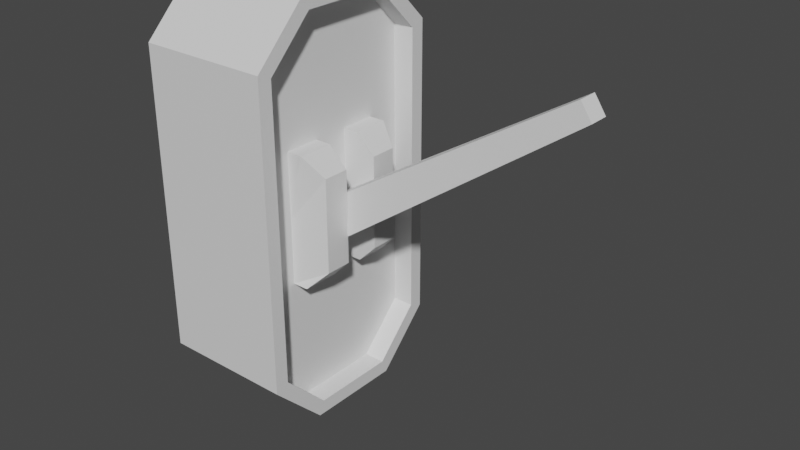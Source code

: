 # Source: Lever.blend  (saved by Blender 3.5.10; exported with 4.5.12 LTS)
import bpy
from mathutils import Matrix  # noqa: F401  (used for matrix-valued properties, if any)

bpy.ops.wm.read_factory_settings(use_empty=True)
scene = bpy.context.scene
scene.name = 'Scene'

# ---- collections
col_collection = bpy.data.collections.new('Collection'); scene.collection.children.link(col_collection)

# ---- materials (node trees are filled in below, after node groups)
mat_material = bpy.data.materials.new('Material')
mat_material.alpha_threshold = 0.0
mat_material.use_transparent_shadow = False
mat_material.roughness = 0.5
mat_material.line_color = (0.0, 0.0, 0.0, 1.0)

# ---- material node trees
mat_material.use_nodes = True; mat_material.node_tree.nodes.clear()
_N = mat_material.node_tree.nodes; _L = mat_material.node_tree.links
n0 = _N.new('ShaderNodeOutputMaterial'); n0.name = 'Material Output'; n0.location = (300, 300)
n1 = _N.new('ShaderNodeBsdfPrincipled'); n1.name = 'Principled BSDF'; n1.location = (10, 300)
n1.distribution = 'GGX'
n1.subsurface_method = 'RANDOM_WALK_SKIN'
n1.inputs[3].default_value = 1.45
n1.inputs[27].default_value = (0.0, 0.0, 0.0, 1.0)
n1.inputs[28].default_value = 1.0
_L.new(n1.outputs[0], n0.inputs[0])
n0.is_active_output = True

# ---- world
world_world = bpy.data.worlds.new('World'); scene.world = world_world
world_world.use_nodes = True; world_world.node_tree.nodes.clear()
_N = world_world.node_tree.nodes; _L = world_world.node_tree.links
n0 = _N.new('ShaderNodeOutputWorld'); n0.name = 'World Output'; n0.location = (300, 300)
n1 = _N.new('ShaderNodeBackground'); n1.name = 'Background'; n1.location = (10, 300)
n1.inputs[0].default_value = (0.05088, 0.05088, 0.05088, 1.0)
_L.new(n1.outputs[0], n0.inputs[0])
n0.is_active_output = True
world_world.color = (0.05088, 0.05088, 0.05088)
world_world.use_sun_shadow = False
world_world.sun_shadow_jitter_overblur = 0.0

# ---- meshes
me_cube = bpy.data.meshes.new('Cube')
me_cube.from_pydata([(1.0, 0.4656, -0.1834), (1.0, 0.4656, -0.8166), (0.6761, 0.0, -0.8166), (0.6761, 0.0, -0.1834), (1.0, 0.03439, -0.1834), (1.0, 0.03439, -0.8166), (0.6761, 0.5, -0.1834), (0.6761, 0.5, -0.8166), (1.0, 0.4656, -0.1456), (1.0, 0.3544, -0.03439), (1.0, 0.3544, -0.9656), (1.0, 0.4656, -0.8544), (1.0, 0.1456, -0.03439), (1.0, 0.03439, -0.1456), (1.0, 0.03439, -0.8544), (1.0, 0.1456, -0.9656), (0.6761, 0.3686, 0.0), (0.6761, 0.5, -0.1314), (0.6761, 0.5, -0.8686), (0.6761, 0.3686, -1.0), (0.6761, 0.0, -0.1314), (0.6761, 0.1314, 0.0), (0.6761, 0.1314, -1.0), (0.6761, 0.0, -0.8686), (1.0, 0.5, -0.1834), (1.0, 0.5, -0.8166), (1.0, 0.0, -0.1834), (1.0, 0.0, -0.8166), (1.0, 0.5, -0.8686), (1.0, 0.3686, -1.0), (1.0, 0.0, -0.1314), (1.0, 0.1314, 0.0), (1.0, 0.1314, -1.0), (1.0, 0.0, -0.8686), (1.0, 0.3686, 0.0), (1.0, 0.5, -0.1314), (0.9481, 0.4246, -0.8166), (0.9481, 0.03439, -0.8166), (0.9481, 0.4656, -0.1834), (0.9481, 0.03439, -0.1834), (0.9481, 0.4246, -0.8374), (0.9481, 0.3374, -0.9246), (0.9481, 0.07538, -0.1626), (0.9481, 0.1626, -0.07538), (0.9481, 0.1626, -0.9246), (0.9481, 0.07538, -0.8374), (0.9481, 0.3374, -0.07538), (0.9481, 0.4246, -0.1626), (0.9481, 0.4246, -0.1834), (0.9481, 0.4656, -0.8166), (0.9481, 0.07538, -0.1834), (0.9481, 0.07538, -0.8166), (0.9481, 0.4656, -0.8544), (0.9481, 0.3544, -0.9656), (0.9481, 0.03439, -0.1456), (0.9481, 0.1456, -0.03439), (0.9481, 0.1456, -0.9656), (0.9481, 0.03439, -0.8544), (0.9481, 0.3544, -0.03439), (0.9481, 0.4656, -0.1456), (0.9481, 0.25, -0.8166), (0.9481, 0.25, -0.1834), (0.9481, 0.1627, -0.8166), (0.9481, 0.1627, -0.1834), (0.9481, 0.3373, -0.8166), (0.9481, 0.3373, -0.1834), (0.9481, 0.119, -0.8166), (0.9481, 0.119, -0.1834), (0.9481, 0.2063, -0.8166), (0.9481, 0.2063, -0.1834), (0.9481, 0.2937, -0.8166), (0.9481, 0.2937, -0.1834), (0.9481, 0.381, -0.8166), (0.9481, 0.381, -0.1834), (1.0, 0.5, -0.3417), (1.0, 0.5, -0.5), (1.0, 0.5, -0.6583), (0.6761, 0.0, -0.6583), (0.6761, 0.0, -0.5), (0.6761, 0.0, -0.3417), (1.0, 0.0, -0.3417), (1.0, 0.0, -0.5), (1.0, 0.0, -0.6583), (0.6761, 0.5, -0.3417), (0.6761, 0.5, -0.5), (0.6761, 0.5, -0.6583), (1.0, 0.4656, -0.3417), (1.0, 0.4656, -0.5), (1.0, 0.4656, -0.6583), (1.0, 0.03439, -0.3417), (1.0, 0.03439, -0.5), (1.0, 0.03439, -0.6583), (0.9481, 0.4656, -0.3417), (0.9481, 0.4656, -0.5), (0.9481, 0.4656, -0.6583), (0.9481, 0.03439, -0.3417), (0.9481, 0.03439, -0.5), (0.9481, 0.03439, -0.6583), (0.9481, 0.4246, -0.3417), (0.9481, 0.4246, -0.5), (0.9481, 0.4246, -0.6583), (0.9481, 0.07538, -0.3417), (0.9481, 0.07538, -0.5), (0.9481, 0.07538, -0.6583), (0.9481, 0.25, -0.3417), (0.9481, 0.25, -0.5), (0.9481, 0.25, -0.6583), (0.9481, 0.1627, -0.3417), (0.9481, 0.1627, -0.6583), (0.9481, 0.3373, -0.3417), (0.9481, 0.3373, -0.6583), (0.9481, 0.119, -0.3417), (0.9481, 0.119, -0.5), (0.9481, 0.119, -0.6583), (0.9481, 0.2063, -0.3417), (0.9481, 0.2063, -0.5), (0.9481, 0.2063, -0.6583), (0.9481, 0.2937, -0.3417), (0.9481, 0.2937, -0.5), (0.9481, 0.2937, -0.6583), (0.9481, 0.381, -0.3417), (0.9481, 0.381, -0.5), (0.9481, 0.381, -0.6583), (1.033, 0.1627, -0.5), (1.033, 0.3373, -0.5), (1.033, 0.142, -0.5), (1.033, 0.2063, -0.5), (1.033, 0.2937, -0.5), (1.033, 0.358, -0.5), (1.033, 0.1627, -0.3876), (0.9869, 0.1627, -0.3417), (0.9869, 0.1627, -0.6583), (1.033, 0.1627, -0.6124), (1.033, 0.3373, -0.3876), (0.9869, 0.3373, -0.3417), (0.9869, 0.3373, -0.6583), (1.033, 0.3373, -0.6124), (1.033, 0.142, -0.3876), (0.9869, 0.119, -0.3417), (0.9869, 0.119, -0.6583), (1.033, 0.142, -0.6124), (0.9869, 0.2063, -0.3417), (1.033, 0.2063, -0.3876), (1.033, 0.2063, -0.6124), (0.9869, 0.2063, -0.6583), (1.033, 0.2937, -0.3876), (0.9869, 0.2937, -0.3417), (0.9869, 0.2937, -0.6583), (1.033, 0.2937, -0.6124), (0.9869, 0.381, -0.3417), (1.033, 0.358, -0.3876), (1.033, 0.358, -0.6124), (0.9869, 0.381, -0.6583)], [], [(6, 17, 35, 24), (33, 27, 2, 23), (22, 23, 2, 7, 18, 19), (26, 30, 20, 3), (34, 16, 21, 31), (18, 7, 25, 28), (12, 13, 54, 55), (83, 6, 24, 74), (19, 29, 32, 22), (0, 8, 59, 38), (79, 3, 6, 83), (3, 20, 21, 16, 17, 6), (80, 26, 3, 79), (29, 19, 18, 28), (31, 21, 20, 30), (22, 32, 33, 23), (16, 34, 35, 17), (11, 1, 49, 52), (88, 1, 25, 76), (89, 4, 26, 80), (11, 10, 29, 28), (13, 12, 31, 30), (15, 14, 33, 32), (9, 8, 35, 34), (8, 0, 24, 35), (12, 9, 34, 31), (4, 13, 30, 26), (1, 11, 28, 25), (10, 15, 32, 29), (14, 5, 27, 33), (41, 40, 36, 72, 64, 70, 60, 68, 62, 66, 51, 45, 44), (111, 67, 50, 101), (48, 47, 46, 43, 42, 50, 67, 63, 69, 61, 71, 65, 73), (15, 10, 53, 56), (86, 0, 38, 92), (9, 12, 55, 58), (14, 15, 56, 57), (5, 14, 57, 37), (91, 5, 37, 97), (13, 4, 39, 54), (8, 9, 58, 59), (10, 11, 52, 53), (100, 36, 49, 94), (101, 50, 39, 95), (40, 41, 53, 52), (42, 43, 55, 54), (44, 45, 57, 56), (46, 47, 59, 58), (47, 48, 38, 59), (43, 46, 58, 55), (50, 42, 54, 39), (36, 40, 52, 49), (41, 44, 56, 53), (45, 51, 37, 57), (117, 71, 61, 104), (114, 69, 63, 107), (120, 73, 65, 109), (107, 63, 67, 111), (104, 61, 69, 114), (109, 65, 71, 117), (98, 48, 73, 120), (36, 100, 122, 72), (100, 99, 121, 122), (99, 98, 120, 121), (64, 110, 119, 70), (132, 123, 125, 140), (116, 115, 126, 143, 144), (60, 106, 116, 68), (106, 105, 115, 116), (105, 104, 114, 115), (62, 108, 113, 66), (119, 110, 135, 147), (72, 122, 110, 64), (122, 121, 128, 151, 152), (128, 150, 133, 124), (68, 116, 108, 62), (115, 114, 141, 142, 126), (136, 124, 127, 148), (70, 119, 106, 60), (119, 118, 105, 106), (118, 117, 104, 105), (51, 103, 97, 37), (103, 102, 96, 97), (102, 101, 95, 96), (48, 98, 92, 38), (98, 99, 93, 92), (99, 100, 94, 93), (4, 89, 95, 39), (89, 90, 96, 95), (90, 91, 97, 96), (1, 88, 94, 49), (88, 87, 93, 94), (87, 86, 92, 93), (66, 113, 103, 51), (113, 112, 102, 103), (112, 111, 101, 102), (5, 91, 82, 27), (91, 90, 81, 82), (90, 89, 80, 81), (0, 86, 74, 24), (86, 87, 75, 74), (87, 88, 76, 75), (27, 82, 77, 2), (82, 81, 78, 77), (81, 80, 79, 78), (2, 77, 85, 7), (77, 78, 84, 85), (78, 79, 83, 84), (7, 85, 76, 25), (85, 84, 75, 76), (84, 83, 74, 75), (111, 112, 125, 137, 138), (120, 109, 134, 149), (113, 108, 131, 139), (114, 107, 130, 141), (110, 122, 152, 135), (124, 133, 145, 127), (108, 116, 144, 131), (123, 129, 137, 125), (117, 118, 127, 145, 146), (109, 117, 146, 134), (107, 111, 138, 130), (118, 119, 147, 148, 127), (151, 128, 124, 136), (121, 120, 149, 150, 128), (143, 126, 123, 132), (112, 113, 139, 140, 125), (136, 148, 147, 135), (134, 146, 145, 133), (132, 140, 139, 131), (130, 138, 137, 129), (151, 136, 135, 152), (149, 134, 133, 150), (143, 132, 131, 144), (141, 130, 129, 142), (126, 142, 129, 123)])
_uv = me_cube.uv_layers.new(name='UVMap')
_uv.uv.foreach_set('vector', [0.5417, 0.25, 0.5653, 0.25, 0.5653, 0.5, 0.5417, 0.5, 0.4347, 0.75, 0.4583, 0.75, 0.4583, 1.0, 0.4347, 1.0, 0.375, 0.06568, 0.4347, 0.0, 0.4583, 0.0, 0.4583, 0.25, 0.4347, 0.25, 0.375, 0.1843, 0.5417, 0.75, 0.5653, 0.75, 0.5653, 1.0, 0.5417, 1.0, 0.625, 0.5657, 0.875, 0.5657, 0.875, 0.6843, 0.625, 0.6843, 0.4347, 0.25, 0.4583, 0.25, 0.4583, 0.5, 0.4347, 0.5, 0.6094, 0.6772, 0.5588, 0.7328, 0.5588, 0.7328, 0.6094, 0.6772, 0.5208, 0.25, 0.5417, 0.25, 0.5417, 0.5, 0.5208, 0.5, 0.125, 0.5657, 0.375, 0.5657, 0.375, 0.6843, 0.125, 0.6843, 0.5417, 0.5172, 0.5588, 0.5172, 0.5588, 0.5172, 0.5417, 0.5172, 0.5208, 0.0, 0.5417, 0.0, 0.5417, 0.25, 0.5208, 0.25, 0.5417, 0.0, 0.5653, 0.0, 0.625, 0.06568, 0.625, 0.1843, 0.5653, 0.25, 0.5417, 0.25, 0.5208, 0.75, 0.5417, 0.75, 0.5417, 1.0, 0.5208, 1.0, 0.375, 0.5657, 0.125, 0.5657, 0.125, 0.5, 0.375, 0.5, 0.625, 0.75, 0.625, 1.0, 0.5653, 1.0, 0.5653, 0.75, 0.125, 0.6843, 0.375, 0.6843, 0.375, 0.75, 0.125, 0.75, 0.625, 0.25, 0.625, 0.5, 0.5653, 0.5, 0.5653, 0.25, 0.4412, 0.5172, 0.4583, 0.5172, 0.4583, 0.5172, 0.4412, 0.5172, 0.4792, 0.5172, 0.4583, 0.5172, 0.4583, 0.5, 0.4792, 0.5, 0.5208, 0.7328, 0.5417, 0.7328, 0.5417, 0.75, 0.5208, 0.75, 0.4412, 0.5172, 0.3906, 0.5728, 0.375, 0.5657, 0.4347, 0.5, 0.5588, 0.7328, 0.6094, 0.6772, 0.625, 0.6843, 0.5653, 0.75, 0.3906, 0.6772, 0.4412, 0.7328, 0.4347, 0.75, 0.375, 0.6843, 0.6094, 0.5728, 0.5588, 0.5172, 0.5653, 0.5, 0.625, 0.5657, 0.5588, 0.5172, 0.5417, 0.5172, 0.5417, 0.5, 0.5653, 0.5, 0.6094, 0.6772, 0.6094, 0.5728, 0.625, 0.5657, 0.625, 0.6843, 0.5417, 0.7328, 0.5588, 0.7328, 0.5653, 0.75, 0.5417, 0.75, 0.4583, 0.5172, 0.4412, 0.5172, 0.4347, 0.5, 0.4583, 0.5, 0.3906, 0.5728, 0.3906, 0.6772, 0.375, 0.6843, 0.375, 0.5657, 0.4412, 0.7328, 0.4583, 0.7328, 0.4583, 0.75, 0.4347, 0.75, 0.4092, 0.5813, 0.4489, 0.5377, 0.4583, 0.5377, 0.4583, 0.5595, 0.4583, 0.5813, 0.4583, 0.6032, 0.4583, 0.625, 0.4583, 0.6468, 0.4583, 0.6687, 0.4583, 0.6905, 0.4583, 0.7123, 0.4489, 0.7123, 0.4092, 0.6687, 0.5208, 0.6905, 0.5417, 0.6905, 0.5417, 0.7123, 0.5208, 0.7123, 0.5417, 0.5377, 0.5511, 0.5377, 0.5908, 0.5813, 0.5908, 0.6687, 0.5511, 0.7123, 0.5417, 0.7123, 0.5417, 0.6905, 0.5417, 0.6687, 0.5417, 0.6468, 0.5417, 0.625, 0.5417, 0.6032, 0.5417, 0.5813, 0.5417, 0.5595, 0.3906, 0.6772, 0.3906, 0.5728, 0.3906, 0.5728, 0.3906, 0.6772, 0.5208, 0.5172, 0.5417, 0.5172, 0.5417, 0.5172, 0.5208, 0.5172, 0.6094, 0.5728, 0.6094, 0.6772, 0.6094, 0.6772, 0.6094, 0.5728, 0.4412, 0.7328, 0.3906, 0.6772, 0.3906, 0.6772, 0.4412, 0.7328, 0.4583, 0.7328, 0.4412, 0.7328, 0.4412, 0.7328, 0.4583, 0.7328, 0.4792, 0.7328, 0.4583, 0.7328, 0.4583, 0.7328, 0.4792, 0.7328, 0.5588, 0.7328, 0.5417, 0.7328, 0.5417, 0.7328, 0.5588, 0.7328, 0.5588, 0.5172, 0.6094, 0.5728, 0.6094, 0.5728, 0.5588, 0.5172, 0.3906, 0.5728, 0.4412, 0.5172, 0.4412, 0.5172, 0.3906, 0.5728, 0.4792, 0.5377, 0.4583, 0.5377, 0.4583, 0.5172, 0.4792, 0.5172, 0.5208, 0.7123, 0.5417, 0.7123, 0.5417, 0.7328, 0.5208, 0.7328, 0.4489, 0.5377, 0.4092, 0.5813, 0.3906, 0.5728, 0.4412, 0.5172, 0.5511, 0.7123, 0.5908, 0.6687, 0.6094, 0.6772, 0.5588, 0.7328, 0.4092, 0.6687, 0.4489, 0.7123, 0.4412, 0.7328, 0.3906, 0.6772, 0.5908, 0.5813, 0.5511, 0.5377, 0.5588, 0.5172, 0.6094, 0.5728, 0.5511, 0.5377, 0.5417, 0.5377, 0.5417, 0.5172, 0.5588, 0.5172, 0.5908, 0.6687, 0.5908, 0.5813, 0.6094, 0.5728, 0.6094, 0.6772, 0.5417, 0.7123, 0.5511, 0.7123, 0.5588, 0.7328, 0.5417, 0.7328, 0.4583, 0.5377, 0.4489, 0.5377, 0.4412, 0.5172, 0.4583, 0.5172, 0.4092, 0.5813, 0.4092, 0.6687, 0.3906, 0.6772, 0.3906, 0.5728, 0.4489, 0.7123, 0.4583, 0.7123, 0.4583, 0.7328, 0.4412, 0.7328, 0.5208, 0.6032, 0.5417, 0.6032, 0.5417, 0.625, 0.5208, 0.625, 0.5208, 0.6468, 0.5417, 0.6468, 0.5417, 0.6687, 0.5208, 0.6687, 0.5208, 0.5595, 0.5417, 0.5595, 0.5417, 0.5813, 0.5208, 0.5813, 0.5208, 0.6687, 0.5417, 0.6687, 0.5417, 0.6905, 0.5208, 0.6905, 0.5208, 0.625, 0.5417, 0.625, 0.5417, 0.6468, 0.5208, 0.6468, 0.5208, 0.5813, 0.5417, 0.5813, 0.5417, 0.6032, 0.5208, 0.6032, 0.5208, 0.5377, 0.5417, 0.5377, 0.5417, 0.5595, 0.5208, 0.5595, 0.4583, 0.5377, 0.4792, 0.5377, 0.4792, 0.5595, 0.4583, 0.5595, 0.4792, 0.5377, 0.5, 0.5377, 0.5, 0.5595, 0.4792, 0.5595, 0.5, 0.5377, 0.5208, 0.5377, 0.5208, 0.5595, 0.5, 0.5595, 0.4583, 0.5813, 0.4792, 0.5813, 0.4792, 0.6032, 0.4583, 0.6032, 0.4852, 0.6687, 0.5, 0.6687, 0.5, 0.6905, 0.4852, 0.6905, 0.4792, 0.6468, 0.5, 0.6468, 0.5, 0.6468, 0.4852, 0.6468, 0.4792, 0.6468, 0.4583, 0.625, 0.4792, 0.625, 0.4792, 0.6468, 0.4583, 0.6468, 0.4792, 0.625, 0.5, 0.625, 0.5, 0.6468, 0.4792, 0.6468, 0.5, 0.625, 0.5208, 0.625, 0.5208, 0.6468, 0.5, 0.6468, 0.4583, 0.6687, 0.4792, 0.6687, 0.4792, 0.6905, 0.4583, 0.6905, 0.4792, 0.6032, 0.4792, 0.5813, 0.4792, 0.5813, 0.4792, 0.6032, 0.4583, 0.5595, 0.4792, 0.5595, 0.4792, 0.5813, 0.4583, 0.5813, 0.4792, 0.5595, 0.5, 0.5595, 0.5, 0.5595, 0.4852, 0.5595, 0.4792, 0.5595, 0.5, 0.5595, 0.5148, 0.5595, 0.5148, 0.5813, 0.5, 0.5813, 0.4583, 0.6468, 0.4792, 0.6468, 0.4792, 0.6687, 0.4583, 0.6687, 0.5, 0.6468, 0.5208, 0.6468, 0.5208, 0.6468, 0.5148, 0.6468, 0.5, 0.6468, 0.4852, 0.5813, 0.5, 0.5813, 0.5, 0.6032, 0.4852, 0.6032, 0.4583, 0.6032, 0.4792, 0.6032, 0.4792, 0.625, 0.4583, 0.625, 0.4792, 0.6032, 0.5, 0.6032, 0.5, 0.625, 0.4792, 0.625, 0.5, 0.6032, 0.5208, 0.6032, 0.5208, 0.625, 0.5, 0.625, 0.4583, 0.7123, 0.4792, 0.7123, 0.4792, 0.7328, 0.4583, 0.7328, 0.4792, 0.7123, 0.5, 0.7123, 0.5, 0.7328, 0.4792, 0.7328, 0.5, 0.7123, 0.5208, 0.7123, 0.5208, 0.7328, 0.5, 0.7328, 0.5417, 0.5377, 0.5208, 0.5377, 0.5208, 0.5172, 0.5417, 0.5172, 0.5208, 0.5377, 0.5, 0.5377, 0.5, 0.5172, 0.5208, 0.5172, 0.5, 0.5377, 0.4792, 0.5377, 0.4792, 0.5172, 0.5, 0.5172, 0.5417, 0.7328, 0.5208, 0.7328, 0.5208, 0.7328, 0.5417, 0.7328, 0.5208, 0.7328, 0.5, 0.7328, 0.5, 0.7328, 0.5208, 0.7328, 0.5, 0.7328, 0.4792, 0.7328, 0.4792, 0.7328, 0.5, 0.7328, 0.4583, 0.5172, 0.4792, 0.5172, 0.4792, 0.5172, 0.4583, 0.5172, 0.4792, 0.5172, 0.5, 0.5172, 0.5, 0.5172, 0.4792, 0.5172, 0.5, 0.5172, 0.5208, 0.5172, 0.5208, 0.5172, 0.5, 0.5172, 0.4583, 0.6905, 0.4792, 0.6905, 0.4792, 0.7123, 0.4583, 0.7123, 0.4792, 0.6905, 0.5, 0.6905, 0.5, 0.7123, 0.4792, 0.7123, 0.5, 0.6905, 0.5208, 0.6905, 0.5208, 0.7123, 0.5, 0.7123, 0.4583, 0.7328, 0.4792, 0.7328, 0.4792, 0.75, 0.4583, 0.75, 0.4792, 0.7328, 0.5, 0.7328, 0.5, 0.75, 0.4792, 0.75, 0.5, 0.7328, 0.5208, 0.7328, 0.5208, 0.75, 0.5, 0.75, 0.5417, 0.5172, 0.5208, 0.5172, 0.5208, 0.5, 0.5417, 0.5, 0.5208, 0.5172, 0.5, 0.5172, 0.5, 0.5, 0.5208, 0.5, 0.5, 0.5172, 0.4792, 0.5172, 0.4792, 0.5, 0.5, 0.5, 0.4583, 0.75, 0.4792, 0.75, 0.4792, 1.0, 0.4583, 1.0, 0.4792, 0.75, 0.5, 0.75, 0.5, 1.0, 0.4792, 1.0, 0.5, 0.75, 0.5208, 0.75, 0.5208, 1.0, 0.5, 1.0, 0.4583, 0.0, 0.4792, 0.0, 0.4792, 0.25, 0.4583, 0.25, 0.4792, 0.0, 0.5, 0.0, 0.5, 0.25, 0.4792, 0.25, 0.5, 0.0, 0.5208, 0.0, 0.5208, 0.25, 0.5, 0.25, 0.4583, 0.25, 0.4792, 0.25, 0.4792, 0.5, 0.4583, 0.5, 0.4792, 0.25, 0.5, 0.25, 0.5, 0.5, 0.4792, 0.5, 0.5, 0.25, 0.5208, 0.25, 0.5208, 0.5, 0.5, 0.5, 0.5208, 0.6905, 0.5, 0.6905, 0.5, 0.6905, 0.5148, 0.6905, 0.5208, 0.6905, 0.5208, 0.5595, 0.5208, 0.5813, 0.5208, 0.5813, 0.5208, 0.5595, 0.4792, 0.6905, 0.4792, 0.6687, 0.4792, 0.6687, 0.4792, 0.6905, 0.5208, 0.6468, 0.5208, 0.6687, 0.5208, 0.6687, 0.5208, 0.6468, 0.4792, 0.5813, 0.4792, 0.5595, 0.4792, 0.5595, 0.4792, 0.5813, 0.5, 0.5813, 0.5148, 0.5813, 0.5148, 0.6032, 0.5, 0.6032, 0.4792, 0.6687, 0.4792, 0.6468, 0.4792, 0.6468, 0.4792, 0.6687, 0.5, 0.6687, 0.5148, 0.6687, 0.5148, 0.6905, 0.5, 0.6905, 0.5208, 0.6032, 0.5, 0.6032, 0.5, 0.6032, 0.5148, 0.6032, 0.5208, 0.6032, 0.5208, 0.5813, 0.5208, 0.6032, 0.5208, 0.6032, 0.5208, 0.5813, 0.5208, 0.6687, 0.5208, 0.6905, 0.5208, 0.6905, 0.5208, 0.6687, 0.5, 0.6032, 0.4792, 0.6032, 0.4792, 0.6032, 0.4852, 0.6032, 0.5, 0.6032, 0.4852, 0.5595, 0.5, 0.5595, 0.5, 0.5813, 0.4852, 0.5813, 0.5, 0.5595, 0.5208, 0.5595, 0.5208, 0.5595, 0.5148, 0.5595, 0.5, 0.5595, 0.4852, 0.6468, 0.5, 0.6468, 0.5, 0.6687, 0.4852, 0.6687, 0.5, 0.6905, 0.4792, 0.6905, 0.4792, 0.6905, 0.4852, 0.6905, 0.5, 0.6905, 0.4852, 0.5813, 0.4852, 0.6032, 0.4792, 0.6032, 0.4792, 0.5813, 0.5208, 0.5813, 0.5208, 0.6032, 0.5148, 0.6032, 0.5148, 0.5813, 0.4852, 0.6687, 0.4852, 0.6905, 0.4792, 0.6905, 0.4792, 0.6687, 0.5208, 0.6687, 0.5208, 0.6905, 0.5148, 0.6905, 0.5148, 0.6687, 0.4852, 0.5595, 0.4852, 0.5813, 0.4792, 0.5813, 0.4792, 0.5595, 0.5208, 0.5595, 0.5208, 0.5813, 0.5148, 0.5813, 0.5148, 0.5595, 0.4852, 0.6468, 0.4852, 0.6687, 0.4792, 0.6687, 0.4792, 0.6468, 0.5208, 0.6468, 0.5208, 0.6687, 0.5148, 0.6687, 0.5148, 0.6468, 0.5, 0.6468, 0.5148, 0.6468, 0.5148, 0.6687, 0.5, 0.6687])
me_cube.materials.append(mat_material)
me_cube.use_mirror_vertex_groups = False
me_cube.update()
me_cube_001 = bpy.data.meshes.new('Cube.001')
me_cube_001.from_pydata([(-1.12, -0.376, -0.3634), (-1.12, -0.376, 0.3926), (-1.12, 0.3752, -0.3634), (-1.12, 0.3752, 0.3926), (5.133, -0.1822, -0.1683), (5.133, -0.1822, 0.1976), (5.133, 0.1814, -0.1683), (5.133, 0.1814, 0.1976)], [], [(0, 1, 3, 2), (2, 3, 7, 6), (6, 7, 5, 4), (4, 5, 1, 0), (2, 6, 4, 0), (7, 3, 1, 5)])
_uv = me_cube_001.uv_layers.new(name='UVMap')
_uv.uv.foreach_set('vector', [0.375, 0.0, 0.625, 0.0, 0.625, 0.25, 0.375, 0.25, 0.375, 0.25, 0.625, 0.25, 0.625, 0.5, 0.375, 0.5, 0.375, 0.5, 0.625, 0.5, 0.625, 0.75, 0.375, 0.75, 0.375, 0.75, 0.625, 0.75, 0.625, 1.0, 0.375, 1.0, 0.125, 0.5, 0.375, 0.5, 0.375, 0.75, 0.125, 0.75, 0.625, 0.5, 0.875, 0.5, 0.875, 0.75, 0.625, 0.75])
me_cube_001.update()

# ---- objects
ob_cube = bpy.data.objects.new('Cube', me_cube)
ob_cube_001 = bpy.data.objects.new('Cube.001', me_cube_001)

# ---- transforms, parenting, visibility, modifiers, constraints
ob_cube.location = (-3.0, 0.0, 1.0)
ob_cube.lock_rotations_4d = False
ob_cube.empty_display_type = 'ARROWS'
ob_cube.lineart.crease_threshold = 0.0
ob_cube_001.location = (-1.968, 0.2508, 0.5042)
ob_cube_001.rotation_euler = (0.0, -0.5873, 0.0)
ob_cube_001.scale = (0.1295, 0.1295, 0.1295)

# ---- collection membership
col_collection.objects.link(ob_cube)
col_collection.objects.link(ob_cube_001)

# ---- scene / render settings (as saved in the file)
scene.frame_start = 1; scene.frame_end = 250; scene.frame_set(1)
scene.render.engine = 'BLENDER_EEVEE_NEXT'
scene.cycles.sampling_pattern = 'TABULATED_SOBOL'
scene.view_settings.view_transform = 'Filmic'
bpy.context.view_layer.update()

# ---- added for rendering (the .blend has no active camera and no usable light): camera, sun
cam_auto = bpy.data.cameras.new('AutoCamera')
cam_auto.lens = 50.0
cam_auto.sensor_width = 36.0
cam_auto.clip_end = 1000.0
ob_auto_camera = bpy.data.objects.new('AutoCamera', cam_auto)
scene.collection.objects.link(ob_auto_camera)
ob_auto_camera.location = (-0.507284, -1.36863, 1.57908)
ob_auto_camera.rotation_euler = (1.09748, -7.21219e-08, 0.694738)
scene.camera = ob_auto_camera
light_auto_sun = bpy.data.lights.new('AutoSun', 'SUN')
light_auto_sun.energy = 3.0
light_auto_sun.angle = 0.0523599
ob_auto_sun = bpy.data.objects.new('AutoSun', light_auto_sun)
scene.collection.objects.link(ob_auto_sun)
ob_auto_sun.rotation_euler = (0.872665, 0.174533, 0.523599)
bpy.context.view_layer.update()
